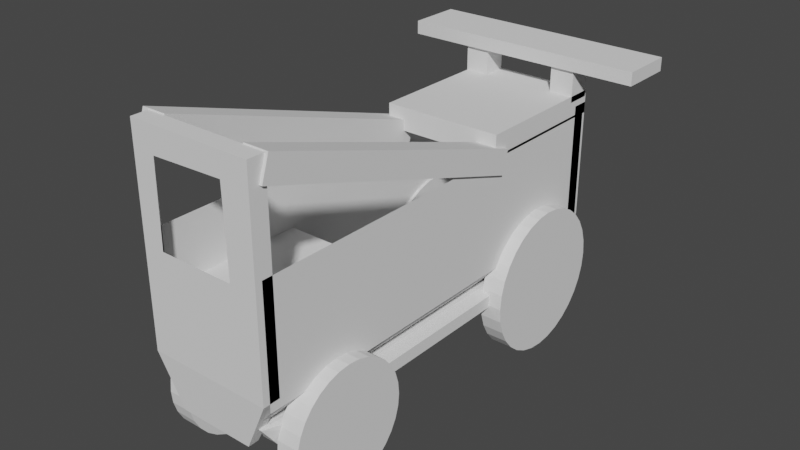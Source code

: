 # Source: SecondCar.blend  (saved by Blender 3.0.42; exported with 4.5.12 LTS)
import bpy
from mathutils import Matrix  # noqa: F401  (used for matrix-valued properties, if any)

bpy.ops.wm.read_factory_settings(use_empty=True)
scene = bpy.context.scene
scene.name = 'Scene'

# ---- collections
col_collection = bpy.data.collections.new('Collection'); scene.collection.children.link(col_collection)

# ---- world
world_world = bpy.data.worlds.new('World'); scene.world = world_world
world_world.use_nodes = True; world_world.node_tree.nodes.clear()
_N = world_world.node_tree.nodes; _L = world_world.node_tree.links
n0 = _N.new('ShaderNodeOutputWorld'); n0.name = 'World Output'; n0.location = (300, 300)
n1 = _N.new('ShaderNodeBackground'); n1.name = 'Background'; n1.location = (10, 300)
n1.inputs[0].default_value = (0.05088, 0.05088, 0.05088, 1.0)
_L.new(n1.outputs[0], n0.inputs[0])
n0.is_active_output = True
world_world.color = (0.05088, 0.05088, 0.05088)
world_world.use_sun_shadow = False
world_world.sun_shadow_jitter_overblur = 0.0

# ---- meshes
me_cube_001 = bpy.data.meshes.new('Cube.001')
me_cube_001.from_pydata([(-1.0, -1.0, 1.0), (-1.0, 1.0, 1.0), (1.0, -1.0, 1.0), (1.0, 1.0, 1.0), (-1.0, -1.0, -0.6295), (-0.6295, -1.0, -1.0), (-0.6295, 1.0, -1.0), (-1.0, 1.0, -0.6295), (0.6295, -1.0, -1.0), (1.0, -1.0, -0.6295), (1.0, 1.0, -0.6295), (0.6295, 1.0, -1.0)], [], [(10, 3, 2, 9), (4, 0, 1, 7), (6, 5, 4, 7), (8, 11, 10, 9), (6, 11, 8, 5)])
_uv = me_cube_001.uv_layers.new(name='UVMap')
_uv.uv.foreach_set('vector', [0.4213, 0.5, 0.625, 0.5, 0.625, 0.75, 0.4213, 0.75, 0.4213, 0.0, 0.625, 0.0, 0.625, 0.25, 0.4213, 0.25, 0.375, 0.25, 0.375, 0.0, 0.4213, 0.0, 0.4213, 0.25, 0.3287, 0.75, 0.3287, 0.5, 0.4213, 0.5, 0.4213, 0.75, 0.1713, 0.5, 0.3287, 0.5, 0.3287, 0.75, 0.1713, 0.75])
me_cube_001.use_remesh_fix_poles = True
me_cube_001.use_remesh_preserve_attributes = False
me_cube_001.update()
me_cube_003 = bpy.data.meshes.new('Cube.003')
me_cube_003.from_pydata([(-1.0, -1.0, 1.0), (-1.0, 1.0, 1.0), (1.0, -1.0, 1.0), (1.0, 1.0, 1.0), (-0.606, -0.606, -1.0), (-1.0, -1.0, -0.606), (-0.606, 0.606, -1.0), (-1.0, 1.0, -0.606), (0.606, -0.606, -1.0), (1.0, -1.0, -0.606), (0.606, 0.606, -1.0), (1.0, 1.0, -0.606), (-0.6309, -1.0, 0.8027), (-0.6489, -1.0, 0.1702), (0.5635, -1.0, 0.168), (0.536, -1.0, 0.821), (-0.3366, 1.0, 0.117), (0.4584, 1.0, 0.5741)], [(16, 7), (17, 3)], [(9, 2, 0, 5, 13, 12, 15, 14), (11, 3, 2, 9), (5, 0, 1, 7), (3, 1, 0, 2), (6, 4, 5, 7), (10, 6, 7, 11), (8, 10, 11, 9), (4, 8, 9, 5), (6, 10, 8, 4), (14, 13, 5, 9)])
_uv = me_cube_003.uv_layers.new(name='UVMap')
_uv.uv.foreach_set('vector', [0.4242, 0.75, 0.625, 0.75, 0.625, 1.0, 0.4242, 1.0, 0.5213, 0.9561, 0.6003, 0.9539, 0.6026, 0.808, 0.521, 0.8046, 0.4242, 0.5, 0.625, 0.5, 0.625, 0.75, 0.4242, 0.75, 0.4242, 0.0, 0.625, 0.0, 0.625, 0.25, 0.4242, 0.25, 0.625, 0.5, 0.875, 0.5, 0.875, 0.75, 0.625, 0.75, 0.1742, 0.5492, 0.1742, 0.7008, 0.125, 0.75, 0.125, 0.5, 0.3258, 0.5492, 0.1742, 0.5492, 0.125, 0.5, 0.375, 0.5, 0.3258, 0.7008, 0.3258, 0.5492, 0.4242, 0.5, 0.4242, 0.75, 0.1742, 0.7008, 0.3258, 0.7008, 0.375, 0.75, 0.125, 0.75, 0.1742, 0.5492, 0.3258, 0.5492, 0.3258, 0.7008, 0.1742, 0.7008, 0.521, 0.8046, 0.5213, 0.9561, 0.4242, 1.0, 0.4242, 0.75])
me_cube_003.use_remesh_fix_poles = True
me_cube_003.use_remesh_preserve_attributes = False
me_cube_003.update()
me_cube_005 = bpy.data.meshes.new('Cube.005')
me_cube_005.from_pydata([(-0.007633, -0.007633, -1.0), (-0.007633, 0.007633, -1.0), (0.007633, -0.007633, -1.0), (0.007633, 0.007633, -1.0), (-1.0, -0.8002, 0.8002), (-0.8002, -1.0, 1.0), (-1.0, 0.8002, 0.8002), (-0.8002, 1.0, 1.0), (-1.0, -0.8002, 0.1921), (-0.8295, -0.9294, -0.07826), (-1.0, 0.8002, 0.1921), (-0.8295, 0.9294, -0.07826), (0.8016, -1.0, 1.0), (1.0, -0.8016, 0.8016), (1.0, 0.8016, 0.8016), (0.8016, 1.0, 1.0), (1.0, -0.8016, 0.1908), (0.8307, -0.926, -0.0816), (1.0, 0.8016, 0.1908), (0.8307, 0.926, -0.0816)], [], [(8, 4, 6, 10), (17, 12, 5, 9), (3, 1, 11, 19), (2, 3, 19, 17), (11, 7, 15, 19), (0, 2, 17, 9), (1, 0, 9, 11), (1, 3, 2, 0), (5, 7, 6, 4), (8, 10, 11, 9), (9, 5, 4, 8), (7, 11, 10, 6), (18, 14, 13, 16), (15, 12, 13, 14), (18, 16, 17, 19), (16, 13, 12, 17), (14, 18, 19, 15), (15, 7, 5, 12)])
_uv = me_cube_005.uv_layers.new(name='UVMap')
_uv.uv.foreach_set('vector', [0.524, 0.02497, 0.6, 0.02497, 0.6, 0.225, 0.524, 0.225, 0.4895, 0.7713, 0.625, 0.7748, 0.625, 0.975, 0.4902, 0.9787, 0.251, 0.624, 0.249, 0.624, 0.1463, 0.5088, 0.3538, 0.5092, 0.251, 0.626, 0.251, 0.624, 0.4686, 0.5092, 0.4686, 0.7408, 0.4902, 0.2713, 0.625, 0.275, 0.625, 0.4752, 0.4895, 0.4787, 0.249, 0.626, 0.251, 0.626, 0.3538, 0.7408, 0.1463, 0.7412, 0.249, 0.624, 0.249, 0.626, 0.1401, 0.7412, 0.1401, 0.5088, 0.249, 0.624, 0.251, 0.624, 0.251, 0.626, 0.249, 0.626, 0.625, 0.0, 0.625, 0.25, 0.6, 0.225, 0.6, 0.02497, 0.524, 0.02497, 0.524, 0.225, 0.499, 0.2412, 0.499, 0.008828, 0.499, 0.0, 0.625, 0.0, 0.6, 0.02497, 0.524, 0.02497, 0.625, 0.275, 0.4902, 0.2713, 0.524, 0.225, 0.6, 0.225, 0.5238, 0.5248, 0.6002, 0.5248, 0.6002, 0.7252, 0.5238, 0.7252, 0.6498, 0.5, 0.6498, 0.75, 0.6002, 0.7252, 0.6002, 0.5248, 0.5238, 0.5248, 0.5238, 0.7252, 0.4686, 0.7408, 0.4686, 0.5092, 0.5238, 0.7252, 0.6002, 0.7252, 0.625, 0.7748, 0.4895, 0.7713, 0.6002, 0.5248, 0.5238, 0.5248, 0.4895, 0.4787, 0.625, 0.4752, 0.6498, 0.5, 0.85, 0.5, 0.85, 0.75, 0.6498, 0.75])
me_cube_005.use_remesh_fix_poles = True
me_cube_005.use_remesh_preserve_attributes = False
me_cube_005.update()
me_cylinder_001 = bpy.data.meshes.new('Cylinder.001')
me_cylinder_001.from_pydata([(0.0, 1.0, -1.0), (0.0, 1.0, 1.0), (0.1951, 0.9808, -1.0), (0.1951, 0.9808, 1.0), (0.3827, 0.9239, -1.0), (0.3827, 0.9239, 1.0), (0.5556, 0.8315, -1.0), (0.5556, 0.8315, 1.0), (0.7071, 0.7071, -1.0), (0.7071, 0.7071, 1.0), (0.8315, 0.5556, -1.0), (0.8315, 0.5556, 1.0), (0.9239, 0.3827, -1.0), (0.9239, 0.3827, 1.0), (0.9808, 0.1951, -1.0), (0.9808, 0.1951, 1.0), (1.0, -4.371e-08, -1.0), (1.0, -4.371e-08, 1.0), (0.9808, -0.1951, -1.0), (0.9808, -0.1951, 1.0), (0.9239, -0.3827, -1.0), (0.9239, -0.3827, 1.0), (0.8315, -0.5556, -1.0), (0.8315, -0.5556, 1.0), (0.7071, -0.7071, -1.0), (0.7071, -0.7071, 1.0), (0.5556, -0.8315, -1.0), (0.5556, -0.8315, 1.0), (0.3827, -0.9239, -1.0), (0.3827, -0.9239, 1.0), (0.1951, -0.9808, -1.0), (0.1951, -0.9808, 1.0), (-8.742e-08, -1.0, -1.0), (-8.742e-08, -1.0, 1.0), (-0.1951, -0.9808, -1.0), (-0.1951, -0.9808, 1.0), (-0.3827, -0.9239, -1.0), (-0.3827, -0.9239, 1.0), (-0.5556, -0.8315, -1.0), (-0.5556, -0.8315, 1.0), (-0.7071, -0.7071, -1.0), (-0.7071, -0.7071, 1.0), (-0.8315, -0.5556, -1.0), (-0.8315, -0.5556, 1.0), (-0.9239, -0.3827, -1.0), (-0.9239, -0.3827, 1.0), (-0.9808, -0.1951, -1.0), (-0.9808, -0.1951, 1.0), (-1.0, 1.192e-08, -1.0), (-1.0, 1.192e-08, 1.0), (-0.9808, 0.1951, -1.0), (-0.9808, 0.1951, 1.0), (-0.9239, 0.3827, -1.0), (-0.9239, 0.3827, 1.0), (-0.8315, 0.5556, -1.0), (-0.8315, 0.5556, 1.0), (-0.7071, 0.7071, -1.0), (-0.7071, 0.7071, 1.0), (-0.5556, 0.8315, -1.0), (-0.5556, 0.8315, 1.0), (-0.3827, 0.9239, -1.0), (-0.3827, 0.9239, 1.0), (-0.1951, 0.9808, -1.0), (-0.1951, 0.9808, 1.0)], [], [(0, 1, 3, 2), (2, 3, 5, 4), (4, 5, 7, 6), (6, 7, 9, 8), (8, 9, 11, 10), (10, 11, 13, 12), (12, 13, 15, 14), (14, 15, 17, 16), (16, 17, 19, 18), (18, 19, 21, 20), (20, 21, 23, 22), (22, 23, 25, 24), (24, 25, 27, 26), (26, 27, 29, 28), (28, 29, 31, 30), (30, 31, 33, 32), (32, 33, 35, 34), (34, 35, 37, 36), (36, 37, 39, 38), (38, 39, 41, 40), (40, 41, 43, 42), (42, 43, 45, 44), (44, 45, 47, 46), (46, 47, 49, 48), (48, 49, 51, 50), (50, 51, 53, 52), (52, 53, 55, 54), (54, 55, 57, 56), (56, 57, 59, 58), (58, 59, 61, 60), (3, 1, 63, 61, 59, 57, 55, 53, 51, 49, 47, 45, 43, 41, 39, 37, 35, 33, 31, 29, 27, 25, 23, 21, 19, 17, 15, 13, 11, 9, 7, 5), (60, 61, 63, 62), (62, 63, 1, 0), (0, 2, 4, 6, 8, 10, 12, 14, 16, 18, 20, 22, 24, 26, 28, 30, 32, 34, 36, 38, 40, 42, 44, 46, 48, 50, 52, 54, 56, 58, 60, 62)])
_uv = me_cylinder_001.uv_layers.new(name='UVMap')
_uv.uv.foreach_set('vector', [1.0, 0.5, 1.0, 1.0, 0.9688, 1.0, 0.9688, 0.5, 0.9688, 0.5, 0.9688, 1.0, 0.9375, 1.0, 0.9375, 0.5, 0.9375, 0.5, 0.9375, 1.0, 0.9062, 1.0, 0.9062, 0.5, 0.9062, 0.5, 0.9062, 1.0, 0.875, 1.0, 0.875, 0.5, 0.875, 0.5, 0.875, 1.0, 0.8438, 1.0, 0.8438, 0.5, 0.8438, 0.5, 0.8438, 1.0, 0.8125, 1.0, 0.8125, 0.5, 0.8125, 0.5, 0.8125, 1.0, 0.7812, 1.0, 0.7812, 0.5, 0.7812, 0.5, 0.7812, 1.0, 0.75, 1.0, 0.75, 0.5, 0.75, 0.5, 0.75, 1.0, 0.7188, 1.0, 0.7188, 0.5, 0.7188, 0.5, 0.7188, 1.0, 0.6875, 1.0, 0.6875, 0.5, 0.6875, 0.5, 0.6875, 1.0, 0.6562, 1.0, 0.6562, 0.5, 0.6562, 0.5, 0.6562, 1.0, 0.625, 1.0, 0.625, 0.5, 0.625, 0.5, 0.625, 1.0, 0.5938, 1.0, 0.5938, 0.5, 0.5938, 0.5, 0.5938, 1.0, 0.5625, 1.0, 0.5625, 0.5, 0.5625, 0.5, 0.5625, 1.0, 0.5312, 1.0, 0.5312, 0.5, 0.5312, 0.5, 0.5312, 1.0, 0.5, 1.0, 0.5, 0.5, 0.5, 0.5, 0.5, 1.0, 0.4688, 1.0, 0.4688, 0.5, 0.4688, 0.5, 0.4688, 1.0, 0.4375, 1.0, 0.4375, 0.5, 0.4375, 0.5, 0.4375, 1.0, 0.4062, 1.0, 0.4062, 0.5, 0.4062, 0.5, 0.4062, 1.0, 0.375, 1.0, 0.375, 0.5, 0.375, 0.5, 0.375, 1.0, 0.3438, 1.0, 0.3438, 0.5, 0.3438, 0.5, 0.3438, 1.0, 0.3125, 1.0, 0.3125, 0.5, 0.3125, 0.5, 0.3125, 1.0, 0.2812, 1.0, 0.2812, 0.5, 0.2812, 0.5, 0.2812, 1.0, 0.25, 1.0, 0.25, 0.5, 0.25, 0.5, 0.25, 1.0, 0.2188, 1.0, 0.2188, 0.5, 0.2188, 0.5, 0.2188, 1.0, 0.1875, 1.0, 0.1875, 0.5, 0.1875, 0.5, 0.1875, 1.0, 0.1562, 1.0, 0.1562, 0.5, 0.1562, 0.5, 0.1562, 1.0, 0.125, 1.0, 0.125, 0.5, 0.125, 0.5, 0.125, 1.0, 0.09375, 1.0, 0.09375, 0.5, 0.09375, 0.5, 0.09375, 1.0, 0.0625, 1.0, 0.0625, 0.5, 0.2968, 0.4854, 0.25, 0.49, 0.2032, 0.4854, 0.1582, 0.4717, 0.1167, 0.4496, 0.08029, 0.4197, 0.05045, 0.3833, 0.02827, 0.3418, 0.01461, 0.2968, 0.01, 0.25, 0.01461, 0.2032, 0.02827, 0.1582, 0.05045, 0.1167, 0.08029, 0.08029, 0.1167, 0.05045, 0.1582, 0.02827, 0.2032, 0.01461, 0.25, 0.01, 0.2968, 0.01461, 0.3418, 0.02827, 0.3833, 0.05045, 0.4197, 0.08029, 0.4496, 0.1167, 0.4717, 0.1582, 0.4854, 0.2032, 0.49, 0.25, 0.4854, 0.2968, 0.4717, 0.3418, 0.4496, 0.3833, 0.4197, 0.4197, 0.3833, 0.4496, 0.3418, 0.4717, 0.0625, 0.5, 0.0625, 1.0, 0.03125, 1.0, 0.03125, 0.5, 0.03125, 0.5, 0.03125, 1.0, 0.0, 1.0, 0.0, 0.5, 0.75, 0.49, 0.7968, 0.4854, 0.8418, 0.4717, 0.8833, 0.4496, 0.9197, 0.4197, 0.9496, 0.3833, 0.9717, 0.3418, 0.9854, 0.2968, 0.99, 0.25, 0.9854, 0.2032, 0.9717, 0.1582, 0.9496, 0.1167, 0.9197, 0.08029, 0.8833, 0.05045, 0.8418, 0.02827, 0.7968, 0.01461, 0.75, 0.01, 0.7032, 0.01461, 0.6582, 0.02827, 0.6167, 0.05045, 0.5803, 0.08029, 0.5504, 0.1167, 0.5283, 0.1582, 0.5146, 0.2032, 0.51, 0.25, 0.5146, 0.2968, 0.5283, 0.3418, 0.5504, 0.3833, 0.5803, 0.4197, 0.6167, 0.4496, 0.6582, 0.4717, 0.7032, 0.4854])
me_cylinder_001.use_remesh_fix_poles = True
me_cylinder_001.use_remesh_preserve_attributes = False
me_cylinder_001.update()
me_cylinder_002 = bpy.data.meshes.new('Cylinder.002')
me_cylinder_002.from_pydata([(0.0, 1.0, -1.0), (0.0, 1.0, 1.0), (0.1951, 0.9808, -1.0), (0.1951, 0.9808, 1.0), (0.3827, 0.9239, -1.0), (0.3827, 0.9239, 1.0), (0.5556, 0.8315, -1.0), (0.5556, 0.8315, 1.0), (0.7071, 0.7071, -1.0), (0.7071, 0.7071, 1.0), (0.8315, 0.5556, -1.0), (0.8315, 0.5556, 1.0), (0.9239, 0.3827, -1.0), (0.9239, 0.3827, 1.0), (0.9808, 0.1951, -1.0), (0.9808, 0.1951, 1.0), (1.0, -4.371e-08, -1.0), (1.0, -4.371e-08, 1.0), (0.9808, -0.1951, -1.0), (0.9808, -0.1951, 1.0), (0.9239, -0.3827, -1.0), (0.9239, -0.3827, 1.0), (0.8315, -0.5556, -1.0), (0.8315, -0.5556, 1.0), (0.7071, -0.7071, -1.0), (0.7071, -0.7071, 1.0), (0.5556, -0.8315, -1.0), (0.5556, -0.8315, 1.0), (0.3827, -0.9239, -1.0), (0.3827, -0.9239, 1.0), (0.1951, -0.9808, -1.0), (0.1951, -0.9808, 1.0), (-8.742e-08, -1.0, -1.0), (-8.742e-08, -1.0, 1.0), (-0.1951, -0.9808, -1.0), (-0.1951, -0.9808, 1.0), (-0.3827, -0.9239, -1.0), (-0.3827, -0.9239, 1.0), (-0.5556, -0.8315, -1.0), (-0.5556, -0.8315, 1.0), (-0.7071, -0.7071, -1.0), (-0.7071, -0.7071, 1.0), (-0.8315, -0.5556, -1.0), (-0.8315, -0.5556, 1.0), (-0.9239, -0.3827, -1.0), (-0.9239, -0.3827, 1.0), (-0.9808, -0.1951, -1.0), (-0.9808, -0.1951, 1.0), (-1.0, 1.192e-08, -1.0), (-1.0, 1.192e-08, 1.0), (-0.9808, 0.1951, -1.0), (-0.9808, 0.1951, 1.0), (-0.9239, 0.3827, -1.0), (-0.9239, 0.3827, 1.0), (-0.8315, 0.5556, -1.0), (-0.8315, 0.5556, 1.0), (-0.7071, 0.7071, -1.0), (-0.7071, 0.7071, 1.0), (-0.5556, 0.8315, -1.0), (-0.5556, 0.8315, 1.0), (-0.3827, 0.9239, -1.0), (-0.3827, 0.9239, 1.0), (-0.1951, 0.9808, -1.0), (-0.1951, 0.9808, 1.0)], [], [(0, 1, 3, 2), (2, 3, 5, 4), (4, 5, 7, 6), (6, 7, 9, 8), (8, 9, 11, 10), (10, 11, 13, 12), (12, 13, 15, 14), (14, 15, 17, 16), (16, 17, 19, 18), (18, 19, 21, 20), (20, 21, 23, 22), (22, 23, 25, 24), (24, 25, 27, 26), (26, 27, 29, 28), (28, 29, 31, 30), (30, 31, 33, 32), (32, 33, 35, 34), (34, 35, 37, 36), (36, 37, 39, 38), (38, 39, 41, 40), (40, 41, 43, 42), (42, 43, 45, 44), (44, 45, 47, 46), (46, 47, 49, 48), (48, 49, 51, 50), (50, 51, 53, 52), (52, 53, 55, 54), (54, 55, 57, 56), (56, 57, 59, 58), (58, 59, 61, 60), (3, 1, 63, 61, 59, 57, 55, 53, 51, 49, 47, 45, 43, 41, 39, 37, 35, 33, 31, 29, 27, 25, 23, 21, 19, 17, 15, 13, 11, 9, 7, 5), (60, 61, 63, 62), (62, 63, 1, 0), (0, 2, 4, 6, 8, 10, 12, 14, 16, 18, 20, 22, 24, 26, 28, 30, 32, 34, 36, 38, 40, 42, 44, 46, 48, 50, 52, 54, 56, 58, 60, 62)])
_uv = me_cylinder_002.uv_layers.new(name='UVMap')
_uv.uv.foreach_set('vector', [1.0, 0.5, 1.0, 1.0, 0.9688, 1.0, 0.9688, 0.5, 0.9688, 0.5, 0.9688, 1.0, 0.9375, 1.0, 0.9375, 0.5, 0.9375, 0.5, 0.9375, 1.0, 0.9062, 1.0, 0.9062, 0.5, 0.9062, 0.5, 0.9062, 1.0, 0.875, 1.0, 0.875, 0.5, 0.875, 0.5, 0.875, 1.0, 0.8438, 1.0, 0.8438, 0.5, 0.8438, 0.5, 0.8438, 1.0, 0.8125, 1.0, 0.8125, 0.5, 0.8125, 0.5, 0.8125, 1.0, 0.7812, 1.0, 0.7812, 0.5, 0.7812, 0.5, 0.7812, 1.0, 0.75, 1.0, 0.75, 0.5, 0.75, 0.5, 0.75, 1.0, 0.7188, 1.0, 0.7188, 0.5, 0.7188, 0.5, 0.7188, 1.0, 0.6875, 1.0, 0.6875, 0.5, 0.6875, 0.5, 0.6875, 1.0, 0.6562, 1.0, 0.6562, 0.5, 0.6562, 0.5, 0.6562, 1.0, 0.625, 1.0, 0.625, 0.5, 0.625, 0.5, 0.625, 1.0, 0.5938, 1.0, 0.5938, 0.5, 0.5938, 0.5, 0.5938, 1.0, 0.5625, 1.0, 0.5625, 0.5, 0.5625, 0.5, 0.5625, 1.0, 0.5312, 1.0, 0.5312, 0.5, 0.5312, 0.5, 0.5312, 1.0, 0.5, 1.0, 0.5, 0.5, 0.5, 0.5, 0.5, 1.0, 0.4688, 1.0, 0.4688, 0.5, 0.4688, 0.5, 0.4688, 1.0, 0.4375, 1.0, 0.4375, 0.5, 0.4375, 0.5, 0.4375, 1.0, 0.4062, 1.0, 0.4062, 0.5, 0.4062, 0.5, 0.4062, 1.0, 0.375, 1.0, 0.375, 0.5, 0.375, 0.5, 0.375, 1.0, 0.3438, 1.0, 0.3438, 0.5, 0.3438, 0.5, 0.3438, 1.0, 0.3125, 1.0, 0.3125, 0.5, 0.3125, 0.5, 0.3125, 1.0, 0.2812, 1.0, 0.2812, 0.5, 0.2812, 0.5, 0.2812, 1.0, 0.25, 1.0, 0.25, 0.5, 0.25, 0.5, 0.25, 1.0, 0.2188, 1.0, 0.2188, 0.5, 0.2188, 0.5, 0.2188, 1.0, 0.1875, 1.0, 0.1875, 0.5, 0.1875, 0.5, 0.1875, 1.0, 0.1562, 1.0, 0.1562, 0.5, 0.1562, 0.5, 0.1562, 1.0, 0.125, 1.0, 0.125, 0.5, 0.125, 0.5, 0.125, 1.0, 0.09375, 1.0, 0.09375, 0.5, 0.09375, 0.5, 0.09375, 1.0, 0.0625, 1.0, 0.0625, 0.5, 0.2968, 0.4854, 0.25, 0.49, 0.2032, 0.4854, 0.1582, 0.4717, 0.1167, 0.4496, 0.08029, 0.4197, 0.05045, 0.3833, 0.02827, 0.3418, 0.01461, 0.2968, 0.01, 0.25, 0.01461, 0.2032, 0.02827, 0.1582, 0.05045, 0.1167, 0.08029, 0.08029, 0.1167, 0.05045, 0.1582, 0.02827, 0.2032, 0.01461, 0.25, 0.01, 0.2968, 0.01461, 0.3418, 0.02827, 0.3833, 0.05045, 0.4197, 0.08029, 0.4496, 0.1167, 0.4717, 0.1582, 0.4854, 0.2032, 0.49, 0.25, 0.4854, 0.2968, 0.4717, 0.3418, 0.4496, 0.3833, 0.4197, 0.4197, 0.3833, 0.4496, 0.3418, 0.4717, 0.0625, 0.5, 0.0625, 1.0, 0.03125, 1.0, 0.03125, 0.5, 0.03125, 0.5, 0.03125, 1.0, 0.0, 1.0, 0.0, 0.5, 0.75, 0.49, 0.7968, 0.4854, 0.8418, 0.4717, 0.8833, 0.4496, 0.9197, 0.4197, 0.9496, 0.3833, 0.9717, 0.3418, 0.9854, 0.2968, 0.99, 0.25, 0.9854, 0.2032, 0.9717, 0.1582, 0.9496, 0.1167, 0.9197, 0.08029, 0.8833, 0.05045, 0.8418, 0.02827, 0.7968, 0.01461, 0.75, 0.01, 0.7032, 0.01461, 0.6582, 0.02827, 0.6167, 0.05045, 0.5803, 0.08029, 0.5504, 0.1167, 0.5283, 0.1582, 0.5146, 0.2032, 0.51, 0.25, 0.5146, 0.2968, 0.5283, 0.3418, 0.5504, 0.3833, 0.5803, 0.4197, 0.6167, 0.4496, 0.6582, 0.4717, 0.7032, 0.4854])
me_cylinder_002.use_remesh_fix_poles = True
me_cylinder_002.use_remesh_preserve_attributes = False
me_cylinder_002.update()
me_cylinder_003 = bpy.data.meshes.new('Cylinder.003')
me_cylinder_003.from_pydata([(0.0, 1.0, -1.0), (0.0, 1.0, 1.0), (0.1951, 0.9808, -1.0), (0.1951, 0.9808, 1.0), (0.3827, 0.9239, -1.0), (0.3827, 0.9239, 1.0), (0.5556, 0.8315, -1.0), (0.5556, 0.8315, 1.0), (0.7071, 0.7071, -1.0), (0.7071, 0.7071, 1.0), (0.8315, 0.5556, -1.0), (0.8315, 0.5556, 1.0), (0.9239, 0.3827, -1.0), (0.9239, 0.3827, 1.0), (0.9808, 0.1951, -1.0), (0.9808, 0.1951, 1.0), (1.0, -4.371e-08, -1.0), (1.0, -4.371e-08, 1.0), (0.9808, -0.1951, -1.0), (0.9808, -0.1951, 1.0), (0.9239, -0.3827, -1.0), (0.9239, -0.3827, 1.0), (0.8315, -0.5556, -1.0), (0.8315, -0.5556, 1.0), (0.7071, -0.7071, -1.0), (0.7071, -0.7071, 1.0), (0.5556, -0.8315, -1.0), (0.5556, -0.8315, 1.0), (0.3827, -0.9239, -1.0), (0.3827, -0.9239, 1.0), (0.1951, -0.9808, -1.0), (0.1951, -0.9808, 1.0), (-8.742e-08, -1.0, -1.0), (-8.742e-08, -1.0, 1.0), (-0.1951, -0.9808, -1.0), (-0.1951, -0.9808, 1.0), (-0.3827, -0.9239, -1.0), (-0.3827, -0.9239, 1.0), (-0.5556, -0.8315, -1.0), (-0.5556, -0.8315, 1.0), (-0.7071, -0.7071, -1.0), (-0.7071, -0.7071, 1.0), (-0.8315, -0.5556, -1.0), (-0.8315, -0.5556, 1.0), (-0.9239, -0.3827, -1.0), (-0.9239, -0.3827, 1.0), (-0.9808, -0.1951, -1.0), (-0.9808, -0.1951, 1.0), (-1.0, 1.192e-08, -1.0), (-1.0, 1.192e-08, 1.0), (-0.9808, 0.1951, -1.0), (-0.9808, 0.1951, 1.0), (-0.9239, 0.3827, -1.0), (-0.9239, 0.3827, 1.0), (-0.8315, 0.5556, -1.0), (-0.8315, 0.5556, 1.0), (-0.7071, 0.7071, -1.0), (-0.7071, 0.7071, 1.0), (-0.5556, 0.8315, -1.0), (-0.5556, 0.8315, 1.0), (-0.3827, 0.9239, -1.0), (-0.3827, 0.9239, 1.0), (-0.1951, 0.9808, -1.0), (-0.1951, 0.9808, 1.0)], [], [(0, 1, 3, 2), (2, 3, 5, 4), (4, 5, 7, 6), (6, 7, 9, 8), (8, 9, 11, 10), (10, 11, 13, 12), (12, 13, 15, 14), (14, 15, 17, 16), (16, 17, 19, 18), (18, 19, 21, 20), (20, 21, 23, 22), (22, 23, 25, 24), (24, 25, 27, 26), (26, 27, 29, 28), (28, 29, 31, 30), (30, 31, 33, 32), (32, 33, 35, 34), (34, 35, 37, 36), (36, 37, 39, 38), (38, 39, 41, 40), (40, 41, 43, 42), (42, 43, 45, 44), (44, 45, 47, 46), (46, 47, 49, 48), (48, 49, 51, 50), (50, 51, 53, 52), (52, 53, 55, 54), (54, 55, 57, 56), (56, 57, 59, 58), (58, 59, 61, 60), (3, 1, 63, 61, 59, 57, 55, 53, 51, 49, 47, 45, 43, 41, 39, 37, 35, 33, 31, 29, 27, 25, 23, 21, 19, 17, 15, 13, 11, 9, 7, 5), (60, 61, 63, 62), (62, 63, 1, 0), (0, 2, 4, 6, 8, 10, 12, 14, 16, 18, 20, 22, 24, 26, 28, 30, 32, 34, 36, 38, 40, 42, 44, 46, 48, 50, 52, 54, 56, 58, 60, 62)])
_uv = me_cylinder_003.uv_layers.new(name='UVMap')
_uv.uv.foreach_set('vector', [1.0, 0.5, 1.0, 1.0, 0.9688, 1.0, 0.9688, 0.5, 0.9688, 0.5, 0.9688, 1.0, 0.9375, 1.0, 0.9375, 0.5, 0.9375, 0.5, 0.9375, 1.0, 0.9062, 1.0, 0.9062, 0.5, 0.9062, 0.5, 0.9062, 1.0, 0.875, 1.0, 0.875, 0.5, 0.875, 0.5, 0.875, 1.0, 0.8438, 1.0, 0.8438, 0.5, 0.8438, 0.5, 0.8438, 1.0, 0.8125, 1.0, 0.8125, 0.5, 0.8125, 0.5, 0.8125, 1.0, 0.7812, 1.0, 0.7812, 0.5, 0.7812, 0.5, 0.7812, 1.0, 0.75, 1.0, 0.75, 0.5, 0.75, 0.5, 0.75, 1.0, 0.7188, 1.0, 0.7188, 0.5, 0.7188, 0.5, 0.7188, 1.0, 0.6875, 1.0, 0.6875, 0.5, 0.6875, 0.5, 0.6875, 1.0, 0.6562, 1.0, 0.6562, 0.5, 0.6562, 0.5, 0.6562, 1.0, 0.625, 1.0, 0.625, 0.5, 0.625, 0.5, 0.625, 1.0, 0.5938, 1.0, 0.5938, 0.5, 0.5938, 0.5, 0.5938, 1.0, 0.5625, 1.0, 0.5625, 0.5, 0.5625, 0.5, 0.5625, 1.0, 0.5312, 1.0, 0.5312, 0.5, 0.5312, 0.5, 0.5312, 1.0, 0.5, 1.0, 0.5, 0.5, 0.5, 0.5, 0.5, 1.0, 0.4688, 1.0, 0.4688, 0.5, 0.4688, 0.5, 0.4688, 1.0, 0.4375, 1.0, 0.4375, 0.5, 0.4375, 0.5, 0.4375, 1.0, 0.4062, 1.0, 0.4062, 0.5, 0.4062, 0.5, 0.4062, 1.0, 0.375, 1.0, 0.375, 0.5, 0.375, 0.5, 0.375, 1.0, 0.3438, 1.0, 0.3438, 0.5, 0.3438, 0.5, 0.3438, 1.0, 0.3125, 1.0, 0.3125, 0.5, 0.3125, 0.5, 0.3125, 1.0, 0.2812, 1.0, 0.2812, 0.5, 0.2812, 0.5, 0.2812, 1.0, 0.25, 1.0, 0.25, 0.5, 0.25, 0.5, 0.25, 1.0, 0.2188, 1.0, 0.2188, 0.5, 0.2188, 0.5, 0.2188, 1.0, 0.1875, 1.0, 0.1875, 0.5, 0.1875, 0.5, 0.1875, 1.0, 0.1562, 1.0, 0.1562, 0.5, 0.1562, 0.5, 0.1562, 1.0, 0.125, 1.0, 0.125, 0.5, 0.125, 0.5, 0.125, 1.0, 0.09375, 1.0, 0.09375, 0.5, 0.09375, 0.5, 0.09375, 1.0, 0.0625, 1.0, 0.0625, 0.5, 0.2968, 0.4854, 0.25, 0.49, 0.2032, 0.4854, 0.1582, 0.4717, 0.1167, 0.4496, 0.08029, 0.4197, 0.05045, 0.3833, 0.02827, 0.3418, 0.01461, 0.2968, 0.01, 0.25, 0.01461, 0.2032, 0.02827, 0.1582, 0.05045, 0.1167, 0.08029, 0.08029, 0.1167, 0.05045, 0.1582, 0.02827, 0.2032, 0.01461, 0.25, 0.01, 0.2968, 0.01461, 0.3418, 0.02827, 0.3833, 0.05045, 0.4197, 0.08029, 0.4496, 0.1167, 0.4717, 0.1582, 0.4854, 0.2032, 0.49, 0.25, 0.4854, 0.2968, 0.4717, 0.3418, 0.4496, 0.3833, 0.4197, 0.4197, 0.3833, 0.4496, 0.3418, 0.4717, 0.0625, 0.5, 0.0625, 1.0, 0.03125, 1.0, 0.03125, 0.5, 0.03125, 0.5, 0.03125, 1.0, 0.0, 1.0, 0.0, 0.5, 0.75, 0.49, 0.7968, 0.4854, 0.8418, 0.4717, 0.8833, 0.4496, 0.9197, 0.4197, 0.9496, 0.3833, 0.9717, 0.3418, 0.9854, 0.2968, 0.99, 0.25, 0.9854, 0.2032, 0.9717, 0.1582, 0.9496, 0.1167, 0.9197, 0.08029, 0.8833, 0.05045, 0.8418, 0.02827, 0.7968, 0.01461, 0.75, 0.01, 0.7032, 0.01461, 0.6582, 0.02827, 0.6167, 0.05045, 0.5803, 0.08029, 0.5504, 0.1167, 0.5283, 0.1582, 0.5146, 0.2032, 0.51, 0.25, 0.5146, 0.2968, 0.5283, 0.3418, 0.5504, 0.3833, 0.5803, 0.4197, 0.6167, 0.4496, 0.6582, 0.4717, 0.7032, 0.4854])
me_cylinder_003.use_remesh_fix_poles = True
me_cylinder_003.use_remesh_preserve_attributes = False
me_cylinder_003.update()
me_cylinder_004 = bpy.data.meshes.new('Cylinder.004')
me_cylinder_004.from_pydata([(0.0, 1.0, -1.0), (0.0, 1.0, 1.0), (0.1951, 0.9808, -1.0), (0.1951, 0.9808, 1.0), (0.3827, 0.9239, -1.0), (0.3827, 0.9239, 1.0), (0.5556, 0.8315, -1.0), (0.5556, 0.8315, 1.0), (0.7071, 0.7071, -1.0), (0.7071, 0.7071, 1.0), (0.8315, 0.5556, -1.0), (0.8315, 0.5556, 1.0), (0.9239, 0.3827, -1.0), (0.9239, 0.3827, 1.0), (0.9808, 0.1951, -1.0), (0.9808, 0.1951, 1.0), (1.0, -4.371e-08, -1.0), (1.0, -4.371e-08, 1.0), (0.9808, -0.1951, -1.0), (0.9808, -0.1951, 1.0), (0.9239, -0.3827, -1.0), (0.9239, -0.3827, 1.0), (0.8315, -0.5556, -1.0), (0.8315, -0.5556, 1.0), (0.7071, -0.7071, -1.0), (0.7071, -0.7071, 1.0), (0.5556, -0.8315, -1.0), (0.5556, -0.8315, 1.0), (0.3827, -0.9239, -1.0), (0.3827, -0.9239, 1.0), (0.1951, -0.9808, -1.0), (0.1951, -0.9808, 1.0), (-8.742e-08, -1.0, -1.0), (-8.742e-08, -1.0, 1.0), (-0.1951, -0.9808, -1.0), (-0.1951, -0.9808, 1.0), (-0.3827, -0.9239, -1.0), (-0.3827, -0.9239, 1.0), (-0.5556, -0.8315, -1.0), (-0.5556, -0.8315, 1.0), (-0.7071, -0.7071, -1.0), (-0.7071, -0.7071, 1.0), (-0.8315, -0.5556, -1.0), (-0.8315, -0.5556, 1.0), (-0.9239, -0.3827, -1.0), (-0.9239, -0.3827, 1.0), (-0.9808, -0.1951, -1.0), (-0.9808, -0.1951, 1.0), (-1.0, 1.192e-08, -1.0), (-1.0, 1.192e-08, 1.0), (-0.9808, 0.1951, -1.0), (-0.9808, 0.1951, 1.0), (-0.9239, 0.3827, -1.0), (-0.9239, 0.3827, 1.0), (-0.8315, 0.5556, -1.0), (-0.8315, 0.5556, 1.0), (-0.7071, 0.7071, -1.0), (-0.7071, 0.7071, 1.0), (-0.5556, 0.8315, -1.0), (-0.5556, 0.8315, 1.0), (-0.3827, 0.9239, -1.0), (-0.3827, 0.9239, 1.0), (-0.1951, 0.9808, -1.0), (-0.1951, 0.9808, 1.0)], [], [(0, 1, 3, 2), (2, 3, 5, 4), (4, 5, 7, 6), (6, 7, 9, 8), (8, 9, 11, 10), (10, 11, 13, 12), (12, 13, 15, 14), (14, 15, 17, 16), (16, 17, 19, 18), (18, 19, 21, 20), (20, 21, 23, 22), (22, 23, 25, 24), (24, 25, 27, 26), (26, 27, 29, 28), (28, 29, 31, 30), (30, 31, 33, 32), (32, 33, 35, 34), (34, 35, 37, 36), (36, 37, 39, 38), (38, 39, 41, 40), (40, 41, 43, 42), (42, 43, 45, 44), (44, 45, 47, 46), (46, 47, 49, 48), (48, 49, 51, 50), (50, 51, 53, 52), (52, 53, 55, 54), (54, 55, 57, 56), (56, 57, 59, 58), (58, 59, 61, 60), (3, 1, 63, 61, 59, 57, 55, 53, 51, 49, 47, 45, 43, 41, 39, 37, 35, 33, 31, 29, 27, 25, 23, 21, 19, 17, 15, 13, 11, 9, 7, 5), (60, 61, 63, 62), (62, 63, 1, 0), (0, 2, 4, 6, 8, 10, 12, 14, 16, 18, 20, 22, 24, 26, 28, 30, 32, 34, 36, 38, 40, 42, 44, 46, 48, 50, 52, 54, 56, 58, 60, 62)])
_uv = me_cylinder_004.uv_layers.new(name='UVMap')
_uv.uv.foreach_set('vector', [1.0, 0.5, 1.0, 1.0, 0.9688, 1.0, 0.9688, 0.5, 0.9688, 0.5, 0.9688, 1.0, 0.9375, 1.0, 0.9375, 0.5, 0.9375, 0.5, 0.9375, 1.0, 0.9062, 1.0, 0.9062, 0.5, 0.9062, 0.5, 0.9062, 1.0, 0.875, 1.0, 0.875, 0.5, 0.875, 0.5, 0.875, 1.0, 0.8438, 1.0, 0.8438, 0.5, 0.8438, 0.5, 0.8438, 1.0, 0.8125, 1.0, 0.8125, 0.5, 0.8125, 0.5, 0.8125, 1.0, 0.7812, 1.0, 0.7812, 0.5, 0.7812, 0.5, 0.7812, 1.0, 0.75, 1.0, 0.75, 0.5, 0.75, 0.5, 0.75, 1.0, 0.7188, 1.0, 0.7188, 0.5, 0.7188, 0.5, 0.7188, 1.0, 0.6875, 1.0, 0.6875, 0.5, 0.6875, 0.5, 0.6875, 1.0, 0.6562, 1.0, 0.6562, 0.5, 0.6562, 0.5, 0.6562, 1.0, 0.625, 1.0, 0.625, 0.5, 0.625, 0.5, 0.625, 1.0, 0.5938, 1.0, 0.5938, 0.5, 0.5938, 0.5, 0.5938, 1.0, 0.5625, 1.0, 0.5625, 0.5, 0.5625, 0.5, 0.5625, 1.0, 0.5312, 1.0, 0.5312, 0.5, 0.5312, 0.5, 0.5312, 1.0, 0.5, 1.0, 0.5, 0.5, 0.5, 0.5, 0.5, 1.0, 0.4688, 1.0, 0.4688, 0.5, 0.4688, 0.5, 0.4688, 1.0, 0.4375, 1.0, 0.4375, 0.5, 0.4375, 0.5, 0.4375, 1.0, 0.4062, 1.0, 0.4062, 0.5, 0.4062, 0.5, 0.4062, 1.0, 0.375, 1.0, 0.375, 0.5, 0.375, 0.5, 0.375, 1.0, 0.3438, 1.0, 0.3438, 0.5, 0.3438, 0.5, 0.3438, 1.0, 0.3125, 1.0, 0.3125, 0.5, 0.3125, 0.5, 0.3125, 1.0, 0.2812, 1.0, 0.2812, 0.5, 0.2812, 0.5, 0.2812, 1.0, 0.25, 1.0, 0.25, 0.5, 0.25, 0.5, 0.25, 1.0, 0.2188, 1.0, 0.2188, 0.5, 0.2188, 0.5, 0.2188, 1.0, 0.1875, 1.0, 0.1875, 0.5, 0.1875, 0.5, 0.1875, 1.0, 0.1562, 1.0, 0.1562, 0.5, 0.1562, 0.5, 0.1562, 1.0, 0.125, 1.0, 0.125, 0.5, 0.125, 0.5, 0.125, 1.0, 0.09375, 1.0, 0.09375, 0.5, 0.09375, 0.5, 0.09375, 1.0, 0.0625, 1.0, 0.0625, 0.5, 0.2968, 0.4854, 0.25, 0.49, 0.2032, 0.4854, 0.1582, 0.4717, 0.1167, 0.4496, 0.08029, 0.4197, 0.05045, 0.3833, 0.02827, 0.3418, 0.01461, 0.2968, 0.01, 0.25, 0.01461, 0.2032, 0.02827, 0.1582, 0.05045, 0.1167, 0.08029, 0.08029, 0.1167, 0.05045, 0.1582, 0.02827, 0.2032, 0.01461, 0.25, 0.01, 0.2968, 0.01461, 0.3418, 0.02827, 0.3833, 0.05045, 0.4197, 0.08029, 0.4496, 0.1167, 0.4717, 0.1582, 0.4854, 0.2032, 0.49, 0.25, 0.4854, 0.2968, 0.4717, 0.3418, 0.4496, 0.3833, 0.4197, 0.4197, 0.3833, 0.4496, 0.3418, 0.4717, 0.0625, 0.5, 0.0625, 1.0, 0.03125, 1.0, 0.03125, 0.5, 0.03125, 0.5, 0.03125, 1.0, 0.0, 1.0, 0.0, 0.5, 0.75, 0.49, 0.7968, 0.4854, 0.8418, 0.4717, 0.8833, 0.4496, 0.9197, 0.4197, 0.9496, 0.3833, 0.9717, 0.3418, 0.9854, 0.2968, 0.99, 0.25, 0.9854, 0.2032, 0.9717, 0.1582, 0.9496, 0.1167, 0.9197, 0.08029, 0.8833, 0.05045, 0.8418, 0.02827, 0.7968, 0.01461, 0.75, 0.01, 0.7032, 0.01461, 0.6582, 0.02827, 0.6167, 0.05045, 0.5803, 0.08029, 0.5504, 0.1167, 0.5283, 0.1582, 0.5146, 0.2032, 0.51, 0.25, 0.5146, 0.2968, 0.5283, 0.3418, 0.5504, 0.3833, 0.5803, 0.4197, 0.6167, 0.4496, 0.6582, 0.4717, 0.7032, 0.4854])
me_cylinder_004.use_remesh_fix_poles = True
me_cylinder_004.use_remesh_preserve_attributes = False
me_cylinder_004.update()
me_cube_006 = bpy.data.meshes.new('Cube.006')
me_cube_006.from_pydata([(-1.0, -1.0, -1.0), (-1.0, -1.0, 1.0), (-1.0, 1.0, -1.0), (-1.0, 1.0, 1.0), (1.0, -1.0, -1.0), (1.0, -1.0, 1.0), (1.0, 1.0, -1.0), (1.0, 1.0, 1.0)], [], [(0, 1, 3, 2), (2, 3, 7, 6), (6, 7, 5, 4), (4, 5, 1, 0), (2, 6, 4, 0), (7, 3, 1, 5)])
_uv = me_cube_006.uv_layers.new(name='UVMap')
_uv.uv.foreach_set('vector', [0.375, 0.0, 0.625, 0.0, 0.625, 0.25, 0.375, 0.25, 0.375, 0.25, 0.625, 0.25, 0.625, 0.5, 0.375, 0.5, 0.375, 0.5, 0.625, 0.5, 0.625, 0.75, 0.375, 0.75, 0.375, 0.75, 0.625, 0.75, 0.625, 1.0, 0.375, 1.0, 0.125, 0.5, 0.375, 0.5, 0.375, 0.75, 0.125, 0.75, 0.625, 0.5, 0.875, 0.5, 0.875, 0.75, 0.625, 0.75])
me_cube_006.use_remesh_fix_poles = True
me_cube_006.use_remesh_preserve_attributes = False
me_cube_006.update()
me_cube_007 = bpy.data.meshes.new('Cube.007')
me_cube_007.from_pydata([(-1.0, -1.0, 1.0), (-1.0, 1.0, 1.0), (1.0, -1.0, 1.0), (1.0, 1.0, 1.0), (-0.606, -0.606, -1.0), (-1.0, -1.0, -0.606), (-0.606, 0.606, -1.0), (-1.0, 1.0, -0.606), (0.606, -0.606, -1.0), (1.0, -1.0, -0.606), (0.606, 0.606, -1.0), (1.0, 1.0, -0.606)], [], [(9, 2, 0, 5), (11, 3, 2, 9), (7, 1, 3, 11), (5, 0, 1, 7), (3, 1, 0, 2), (6, 4, 5, 7), (10, 6, 7, 11), (8, 10, 11, 9), (4, 8, 9, 5), (6, 10, 8, 4)])
_uv = me_cube_007.uv_layers.new(name='UVMap')
_uv.uv.foreach_set('vector', [0.4242, 0.75, 0.625, 0.75, 0.625, 1.0, 0.4242, 1.0, 0.4242, 0.5, 0.625, 0.5, 0.625, 0.75, 0.4242, 0.75, 0.4242, 0.25, 0.625, 0.25, 0.625, 0.5, 0.4242, 0.5, 0.4242, 0.0, 0.625, 0.0, 0.625, 0.25, 0.4242, 0.25, 0.625, 0.5, 0.875, 0.5, 0.875, 0.75, 0.625, 0.75, 0.1742, 0.5492, 0.1742, 0.7008, 0.125, 0.75, 0.125, 0.5, 0.3258, 0.5492, 0.1742, 0.5492, 0.125, 0.5, 0.375, 0.5, 0.3258, 0.7008, 0.3258, 0.5492, 0.4242, 0.5, 0.4242, 0.75, 0.1742, 0.7008, 0.3258, 0.7008, 0.375, 0.75, 0.125, 0.75, 0.1742, 0.5492, 0.3258, 0.5492, 0.3258, 0.7008, 0.1742, 0.7008])
me_cube_007.use_remesh_fix_poles = True
me_cube_007.use_remesh_preserve_attributes = False
me_cube_007.update()
me_cube_008 = bpy.data.meshes.new('Cube.008')
me_cube_008.from_pydata([(-1.0, -1.0, -1.0), (-1.0, -1.0, 1.0), (-1.0, 1.0, -1.0), (-1.0, 1.0, 1.0), (1.0, -1.0, -1.0), (1.0, -1.0, 1.0), (1.0, 1.0, -1.0), (1.0, 1.0, 1.0)], [], [(0, 1, 3, 2), (2, 3, 7, 6), (6, 7, 5, 4), (4, 5, 1, 0), (2, 6, 4, 0), (7, 3, 1, 5)])
_uv = me_cube_008.uv_layers.new(name='UVMap')
_uv.uv.foreach_set('vector', [0.375, 0.0, 0.625, 0.0, 0.625, 0.25, 0.375, 0.25, 0.375, 0.25, 0.625, 0.25, 0.625, 0.5, 0.375, 0.5, 0.375, 0.5, 0.625, 0.5, 0.625, 0.75, 0.375, 0.75, 0.375, 0.75, 0.625, 0.75, 0.625, 1.0, 0.375, 1.0, 0.125, 0.5, 0.375, 0.5, 0.375, 0.75, 0.125, 0.75, 0.625, 0.5, 0.875, 0.5, 0.875, 0.75, 0.625, 0.75])
me_cube_008.use_remesh_fix_poles = True
me_cube_008.use_remesh_preserve_attributes = False
me_cube_008.update()
me_cube_009 = bpy.data.meshes.new('Cube.009')
me_cube_009.from_pydata([(-1.0, -1.0, -1.0), (-1.0, -1.0, 1.0), (-1.0, 1.0, -1.0), (-1.0, 1.0, 1.0), (1.0, -1.0, -1.0), (1.0, -1.0, 1.0), (1.0, 1.0, -1.0), (1.0, 1.0, 1.0)], [], [(0, 1, 3, 2), (2, 3, 7, 6), (6, 7, 5, 4), (4, 5, 1, 0), (2, 6, 4, 0), (7, 3, 1, 5)])
_uv = me_cube_009.uv_layers.new(name='UVMap')
_uv.uv.foreach_set('vector', [0.375, 0.0, 0.625, 0.0, 0.625, 0.25, 0.375, 0.25, 0.375, 0.25, 0.625, 0.25, 0.625, 0.5, 0.375, 0.5, 0.375, 0.5, 0.625, 0.5, 0.625, 0.75, 0.375, 0.75, 0.375, 0.75, 0.625, 0.75, 0.625, 1.0, 0.375, 1.0, 0.125, 0.5, 0.375, 0.5, 0.375, 0.75, 0.125, 0.75, 0.625, 0.5, 0.875, 0.5, 0.875, 0.75, 0.625, 0.75])
me_cube_009.use_remesh_fix_poles = True
me_cube_009.use_remesh_preserve_attributes = False
me_cube_009.update()
me_cube_010 = bpy.data.meshes.new('Cube.010')
me_cube_010.from_pydata([(-1.0, -1.0, -1.0), (-1.0, -1.0, 1.0), (-1.0, 1.0, -1.0), (-1.0, 1.0, 1.0), (1.0, -1.0, -1.0), (1.0, -1.0, 1.0), (1.0, 1.0, -1.0), (1.0, 1.0, 1.0)], [], [(0, 1, 3, 2), (2, 3, 7, 6), (6, 7, 5, 4), (4, 5, 1, 0), (2, 6, 4, 0), (7, 3, 1, 5)])
_uv = me_cube_010.uv_layers.new(name='UVMap')
_uv.uv.foreach_set('vector', [0.375, 0.0, 0.625, 0.0, 0.625, 0.25, 0.375, 0.25, 0.375, 0.25, 0.625, 0.25, 0.625, 0.5, 0.375, 0.5, 0.375, 0.5, 0.625, 0.5, 0.625, 0.75, 0.375, 0.75, 0.375, 0.75, 0.625, 0.75, 0.625, 1.0, 0.375, 1.0, 0.125, 0.5, 0.375, 0.5, 0.375, 0.75, 0.125, 0.75, 0.625, 0.5, 0.875, 0.5, 0.875, 0.75, 0.625, 0.75])
me_cube_010.use_remesh_fix_poles = True
me_cube_010.use_remesh_preserve_attributes = False
me_cube_010.update()
me_cube_011 = bpy.data.meshes.new('Cube.011')
me_cube_011.from_pydata([(-1.0, -1.0, -1.0), (-1.0, -1.0, 1.0), (-1.0, 1.0, -1.0), (-1.0, 1.0, 1.0), (1.0, -1.0, -1.0), (1.0, -1.0, 1.0), (1.0, 1.0, -1.0), (1.0, 1.0, 1.0)], [], [(0, 1, 3, 2), (2, 3, 7, 6), (6, 7, 5, 4), (4, 5, 1, 0), (2, 6, 4, 0), (7, 3, 1, 5)])
_uv = me_cube_011.uv_layers.new(name='UVMap')
_uv.uv.foreach_set('vector', [0.375, 0.0, 0.625, 0.0, 0.625, 0.25, 0.375, 0.25, 0.375, 0.25, 0.625, 0.25, 0.625, 0.5, 0.375, 0.5, 0.375, 0.5, 0.625, 0.5, 0.625, 0.75, 0.375, 0.75, 0.375, 0.75, 0.625, 0.75, 0.625, 1.0, 0.375, 1.0, 0.125, 0.5, 0.375, 0.5, 0.375, 0.75, 0.125, 0.75, 0.625, 0.5, 0.875, 0.5, 0.875, 0.75, 0.625, 0.75])
me_cube_011.use_remesh_fix_poles = True
me_cube_011.use_remesh_preserve_attributes = False
me_cube_011.update()
me_cube_012 = bpy.data.meshes.new('Cube.012')
me_cube_012.from_pydata([(-1.0, -1.0, -1.0), (-1.0, -1.0, 1.0), (-1.0, 1.0, -1.0), (-1.0, 1.0, 1.0), (1.0, -1.0, -1.0), (1.0, -1.0, 1.0), (1.0, 1.0, -1.0), (1.0, 1.0, 1.0)], [], [(0, 1, 3, 2), (2, 3, 7, 6), (6, 7, 5, 4), (4, 5, 1, 0), (2, 6, 4, 0), (7, 3, 1, 5)])
_uv = me_cube_012.uv_layers.new(name='UVMap')
_uv.uv.foreach_set('vector', [0.375, 0.0, 0.625, 0.0, 0.625, 0.25, 0.375, 0.25, 0.375, 0.25, 0.625, 0.25, 0.625, 0.5, 0.375, 0.5, 0.375, 0.5, 0.625, 0.5, 0.625, 0.75, 0.375, 0.75, 0.375, 0.75, 0.625, 0.75, 0.625, 1.0, 0.375, 1.0, 0.125, 0.5, 0.375, 0.5, 0.375, 0.75, 0.125, 0.75, 0.625, 0.5, 0.875, 0.5, 0.875, 0.75, 0.625, 0.75])
me_cube_012.use_remesh_fix_poles = True
me_cube_012.use_remesh_preserve_attributes = False
me_cube_012.update()
me_plane_003 = bpy.data.meshes.new('Plane.003')
me_plane_003.from_pydata([(-1.0, -1.0, 0.0), (1.0, -1.0, 0.0), (-1.0, 1.0, 0.0), (1.0, 1.0, 0.0)], [], [(0, 1, 3, 2)])
_uv = me_plane_003.uv_layers.new(name='UVMap')
_uv.uv.foreach_set('vector', [0.0, 0.0, 1.0, 0.0, 1.0, 1.0, 0.0, 1.0])
me_plane_003.use_remesh_fix_poles = True
me_plane_003.use_remesh_preserve_attributes = False
me_plane_003.update()

# ---- objects
ob_cube = bpy.data.objects.new('Cube', me_cube_001)
ob_cube_002 = bpy.data.objects.new('Cube.002', me_cube_003)
ob_cube_003 = bpy.data.objects.new('Cube.003', me_cube_005)
ob_cylinder = bpy.data.objects.new('Cylinder', me_cylinder_001)
ob_cylinder_001 = bpy.data.objects.new('Cylinder.001', me_cylinder_002)
ob_cylinder_002 = bpy.data.objects.new('Cylinder.002', me_cylinder_003)
ob_cylinder_003 = bpy.data.objects.new('Cylinder.003', me_cylinder_004)
ob_cube_004 = bpy.data.objects.new('Cube.004', me_cube_006)
ob_cube_001 = bpy.data.objects.new('Cube.001', me_cube_007)
ob_cube_005 = bpy.data.objects.new('Cube.005', me_cube_008)
ob_cube_006 = bpy.data.objects.new('Cube.006', me_cube_009)
ob_cube_007 = bpy.data.objects.new('Cube.007', me_cube_010)
ob_cube_008 = bpy.data.objects.new('Cube.008', me_cube_011)
ob_cube_009 = bpy.data.objects.new('Cube.009', me_cube_012)
ob_plane = bpy.data.objects.new('Plane', me_plane_003)

# ---- transforms, parenting, visibility, modifiers, constraints
ob_cube.location = (0.0, 0.0, 2.0)
ob_cube.scale = (1.0, 3.5, 1.16)
ob_cube_002.location = (0.0, -3.47, 2.66)
ob_cube_002.scale = (1.0, 0.14, 2.06)
ob_cube_003.location = (0.0, 0.0, 0.58)
ob_cube_003.scale = (1.0, 3.5, 0.33)
ob_cylinder.location = (-1.13, 2.31, 0.68)
ob_cylinder.rotation_euler = (0.0, 1.571, 0.0)
ob_cylinder.scale = (1.2, 1.2, 0.18)
ob_cylinder_001.location = (-1.06, -2.3, 0.47)
ob_cylinder_001.rotation_euler = (0.0, 1.571, 0.0)
ob_cylinder_001.scale = (1.0, 1.0, 0.18)
ob_cylinder_002.location = (1.04, -2.3, 0.47)
ob_cylinder_002.rotation_euler = (0.0, 1.571, 0.0)
ob_cylinder_002.scale = (1.0, 1.0, 0.18)
ob_cylinder_003.location = (1.04, 2.31, 0.68)
ob_cylinder_003.rotation_euler = (0.0, 1.571, 0.0)
ob_cylinder_003.scale = (1.2, 1.2, 0.18)
ob_cube_004.location = (0.0, 2.34, 3.31)
ob_cube_004.scale = (1.0, 1.21, 0.19)
ob_cube_001.location = (0.0, 3.41, 2.07)
ob_cube_001.scale = (1.0, 0.14, 1.23)
ob_cube_005.location = (0.85, -1.04, 3.79)
ob_cube_005.rotation_euler = (-0.3124, 0.0, 0.0)
ob_cube_005.scale = (0.2, 2.47, 0.2)
ob_cube_006.location = (-0.91, -1.04, 3.79)
ob_cube_006.rotation_euler = (-0.3124, 0.0, 0.0)
ob_cube_006.scale = (0.2, 2.47, 0.2)
ob_cube_007.location = (0.8, 3.33, 3.76)
ob_cube_007.scale = (0.2, 0.2, 0.36)
ob_cube_008.location = (-0.81, 3.33, 3.76)
ob_cube_008.scale = (0.2, 0.2, 0.36)
ob_cube_009.location = (0.0, 3.53, 4.03)
ob_cube_009.scale = (2.02, 0.45, 0.11)
ob_plane.location = (0.0, -2.32, 2.22)
ob_plane.scale = (1.0, 1.28, 1.0)

# ---- collection membership
col_collection.objects.link(ob_cube)
col_collection.objects.link(ob_cube_002)
col_collection.objects.link(ob_cube_003)
col_collection.objects.link(ob_cylinder)
col_collection.objects.link(ob_cylinder_001)
col_collection.objects.link(ob_cylinder_002)
col_collection.objects.link(ob_cylinder_003)
col_collection.objects.link(ob_cube_004)
col_collection.objects.link(ob_cube_001)
col_collection.objects.link(ob_cube_005)
col_collection.objects.link(ob_cube_006)
col_collection.objects.link(ob_cube_007)
col_collection.objects.link(ob_cube_008)
col_collection.objects.link(ob_cube_009)
col_collection.objects.link(ob_plane)

# ---- scene / render settings (as saved in the file)
scene.frame_start = 1; scene.frame_end = 250; scene.frame_set(1)
scene.render.engine = 'BLENDER_EEVEE_NEXT'
scene.cycles.sampling_pattern = 'TABULATED_SOBOL'
scene.cycles.use_light_tree = False
scene.view_settings.view_transform = 'Filmic'
bpy.context.view_layer.update()

# ---- added for rendering (the .blend has no active camera and no usable light): camera, sun
cam_auto = bpy.data.cameras.new('AutoCamera')
cam_auto.lens = 50.0
cam_auto.sensor_width = 36.0
cam_auto.clip_end = 1000.0
ob_auto_camera = bpy.data.objects.new('AutoCamera', cam_auto)
scene.collection.objects.link(ob_auto_camera)
ob_auto_camera.location = (9.33043, -11.0115, 9.56909)
ob_auto_camera.rotation_euler = (1.09748, -7.21219e-08, 0.694738)
scene.camera = ob_auto_camera
light_auto_sun = bpy.data.lights.new('AutoSun', 'SUN')
light_auto_sun.energy = 3.0
light_auto_sun.angle = 0.0523599
ob_auto_sun = bpy.data.objects.new('AutoSun', light_auto_sun)
scene.collection.objects.link(ob_auto_sun)
ob_auto_sun.rotation_euler = (0.872665, 0.174533, 0.523599)
bpy.context.view_layer.update()
